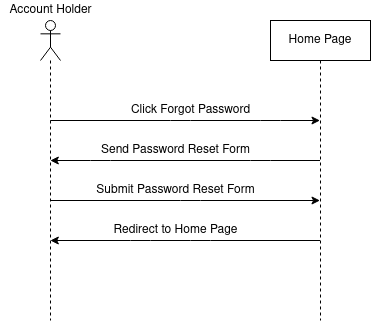

The diagram above was exported from draw.io. Its source (the exported page's mxGraphModel, read from the mxfile embedded in the PNG):
<mxGraphModel dx="1146" dy="554" grid="1" gridSize="10" guides="1" tooltips="1" connect="1" arrows="1" fold="1" page="1" pageScale="1" pageWidth="850" pageHeight="1100" math="0" shadow="0">
  <root>
    <mxCell id="0" />
    <mxCell id="1" parent="0" />
    <mxCell id="AIXIyF1b07zJEJjBOCTX-2" value="" style="shape=umlLifeline;participant=umlActor;perimeter=lifelinePerimeter;whiteSpace=wrap;html=1;container=1;collapsible=0;recursiveResize=0;verticalAlign=top;spacingTop=36;outlineConnect=0;" vertex="1" parent="1">
      <mxGeometry x="340" y="260" width="20" height="300" as="geometry" />
    </mxCell>
    <mxCell id="AIXIyF1b07zJEJjBOCTX-3" value="&lt;div&gt;Home Page&lt;/div&gt;" style="shape=umlLifeline;perimeter=lifelinePerimeter;whiteSpace=wrap;html=1;container=1;collapsible=0;recursiveResize=0;outlineConnect=0;" vertex="1" parent="1">
      <mxGeometry x="570" y="260" width="100" height="300" as="geometry" />
    </mxCell>
    <mxCell id="AIXIyF1b07zJEJjBOCTX-4" value="&lt;div&gt;Account Holder&lt;/div&gt;" style="text;html=1;resizable=0;autosize=1;align=center;verticalAlign=middle;points=[];fillColor=none;strokeColor=none;rounded=0;" vertex="1" parent="1">
      <mxGeometry x="300" y="240" width="100" height="20" as="geometry" />
    </mxCell>
    <mxCell id="AIXIyF1b07zJEJjBOCTX-6" value="" style="endArrow=classic;html=1;" edge="1" parent="1" source="AIXIyF1b07zJEJjBOCTX-2" target="AIXIyF1b07zJEJjBOCTX-3">
      <mxGeometry width="50" height="50" relative="1" as="geometry">
        <mxPoint x="370" y="390" as="sourcePoint" />
        <mxPoint x="540" y="290" as="targetPoint" />
        <Array as="points">
          <mxPoint x="480" y="360" />
          <mxPoint x="570" y="360" />
        </Array>
      </mxGeometry>
    </mxCell>
    <mxCell id="AIXIyF1b07zJEJjBOCTX-7" value="" style="endArrow=classic;html=1;" edge="1" parent="1" source="AIXIyF1b07zJEJjBOCTX-2" target="AIXIyF1b07zJEJjBOCTX-3">
      <mxGeometry width="50" height="50" relative="1" as="geometry">
        <mxPoint x="350.00034482758605" y="460" as="sourcePoint" />
        <mxPoint x="569.69" y="460" as="targetPoint" />
        <Array as="points">
          <mxPoint x="490" y="440" />
        </Array>
      </mxGeometry>
    </mxCell>
    <mxCell id="AIXIyF1b07zJEJjBOCTX-8" value="&lt;div&gt;Click Forgot Password&lt;/div&gt;" style="text;html=1;resizable=0;autosize=1;align=center;verticalAlign=middle;points=[];fillColor=none;strokeColor=none;rounded=0;" vertex="1" parent="1">
      <mxGeometry x="425" y="340" width="130" height="20" as="geometry" />
    </mxCell>
    <mxCell id="AIXIyF1b07zJEJjBOCTX-9" value="" style="endArrow=classic;html=1;" edge="1" parent="1" source="AIXIyF1b07zJEJjBOCTX-3" target="AIXIyF1b07zJEJjBOCTX-2">
      <mxGeometry width="50" height="50" relative="1" as="geometry">
        <mxPoint x="330" y="430" as="sourcePoint" />
        <mxPoint x="380" y="380" as="targetPoint" />
        <Array as="points">
          <mxPoint x="560" y="400" />
          <mxPoint x="400" y="400" />
        </Array>
      </mxGeometry>
    </mxCell>
    <mxCell id="AIXIyF1b07zJEJjBOCTX-10" value="Send Password Reset Form" style="text;html=1;resizable=0;autosize=1;align=center;verticalAlign=middle;points=[];fillColor=none;strokeColor=none;rounded=0;" vertex="1" parent="1">
      <mxGeometry x="395" y="380" width="160" height="20" as="geometry" />
    </mxCell>
    <mxCell id="AIXIyF1b07zJEJjBOCTX-11" value="Submit Password Reset Form" style="text;html=1;resizable=0;autosize=1;align=center;verticalAlign=middle;points=[];fillColor=none;strokeColor=none;rounded=0;" vertex="1" parent="1">
      <mxGeometry x="390" y="420" width="170" height="20" as="geometry" />
    </mxCell>
    <mxCell id="AIXIyF1b07zJEJjBOCTX-12" value="" style="endArrow=classic;html=1;" edge="1" parent="1" source="AIXIyF1b07zJEJjBOCTX-3" target="AIXIyF1b07zJEJjBOCTX-2">
      <mxGeometry width="50" height="50" relative="1" as="geometry">
        <mxPoint x="330" y="430" as="sourcePoint" />
        <mxPoint x="380" y="520" as="targetPoint" />
        <Array as="points">
          <mxPoint x="500" y="480" />
          <mxPoint x="440" y="480" />
        </Array>
      </mxGeometry>
    </mxCell>
    <mxCell id="AIXIyF1b07zJEJjBOCTX-13" value="&lt;div&gt;Redirect to Home Page&lt;/div&gt;" style="text;html=1;resizable=0;autosize=1;align=center;verticalAlign=middle;points=[];fillColor=none;strokeColor=none;rounded=0;" vertex="1" parent="1">
      <mxGeometry x="405" y="460" width="140" height="20" as="geometry" />
    </mxCell>
  </root>
</mxGraphModel>